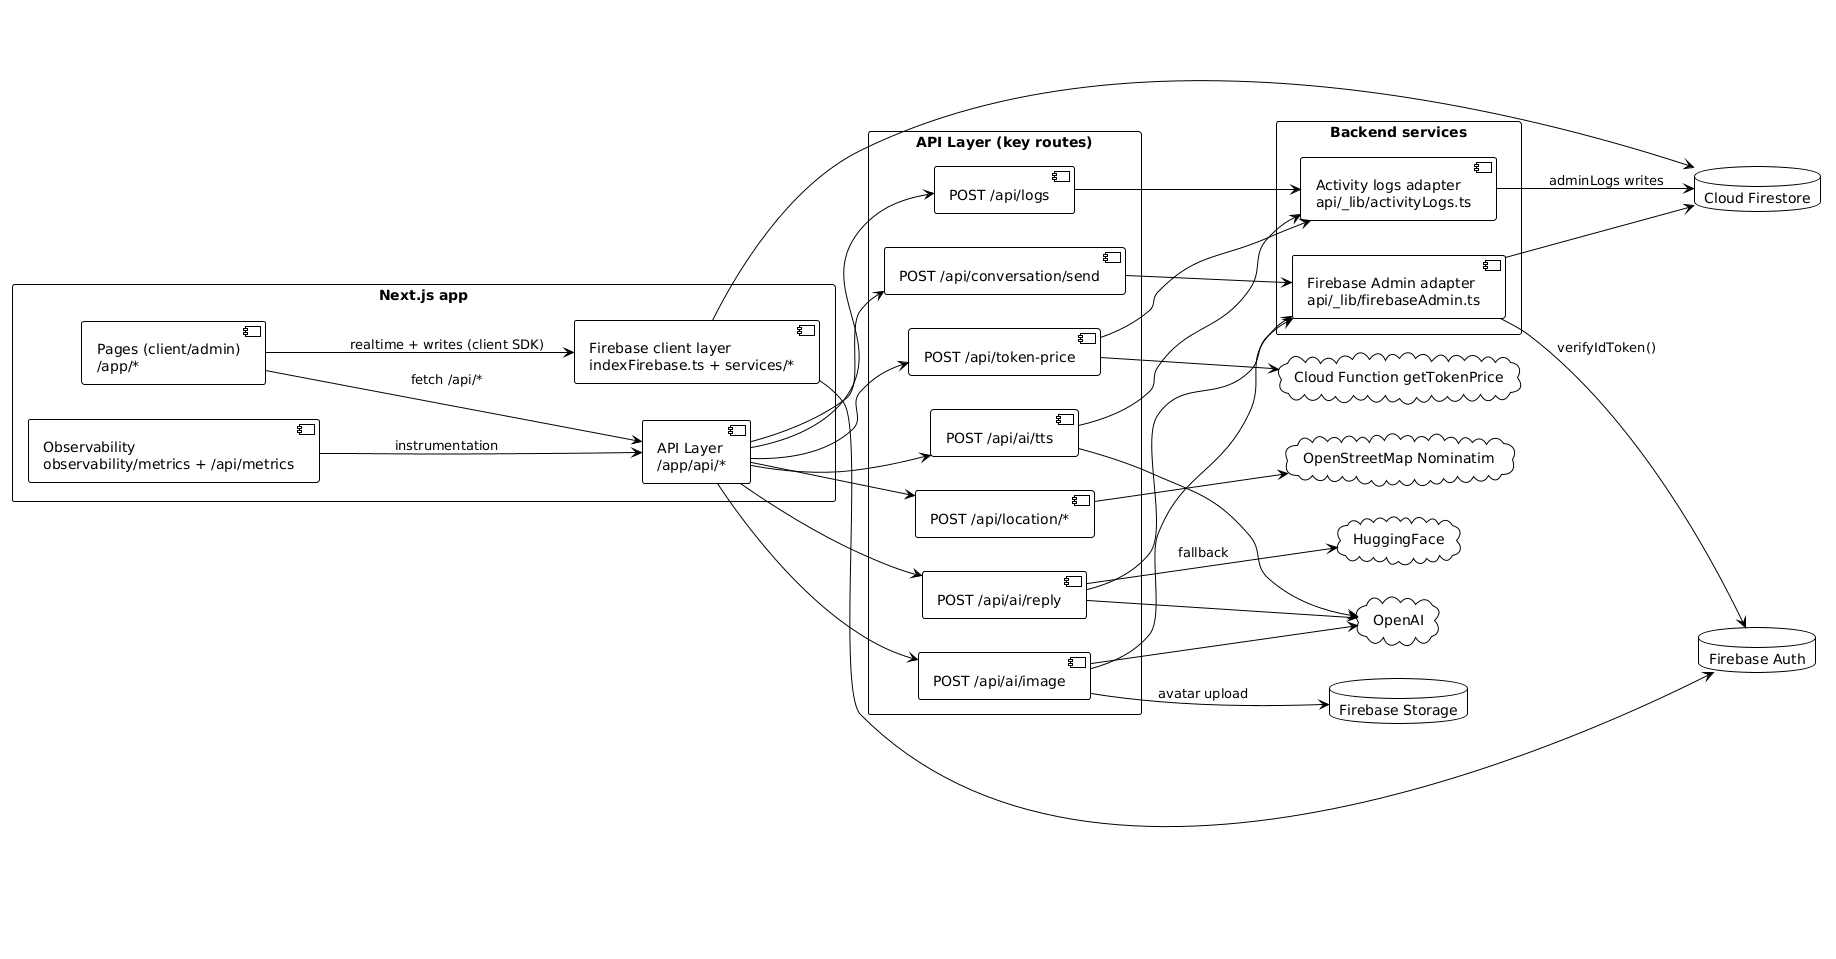

The diagram above was rendered by PlantUML. Its source (embedded in the PNG):
@startuml
!theme plain

left to right direction
skinparam shadowing false
skinparam packageStyle rectangle
skinparam defaultFontName Arial

package "Next.js app" {
  component "Pages (client/admin)\n/app/*" as Pages
  component "Firebase client layer\nindexFirebase.ts + services/*" as FirebaseLayer
  component "API Layer\n/app/api/*" as ApiLayer
  component "Observability\nobservability/metrics + /api/metrics" as Metrics
}

package "API Layer (key routes)" {
  component "POST /api/conversation/send" as ApiSend
  component "POST /api/ai/reply" as ApiReply
  component "POST /api/ai/image" as ApiImage
  component "POST /api/ai/tts" as ApiTts
  component "POST /api/token-price" as ApiToken
  component "POST /api/location/*" as ApiLocation
  component "POST /api/logs" as ApiLogs
}

package "Backend services" {
  component "Firebase Admin adapter\napi/_lib/firebaseAdmin.ts" as AdminAdapter
  component "Activity logs adapter\napi/_lib/activityLogs.ts" as ActivityLogs
}

database "Cloud Firestore" as Firestore
database "Firebase Auth" as FirebaseAuth
database "Firebase Storage" as Storage
cloud "OpenAI" as OpenAI
cloud "HuggingFace" as HF
cloud "Cloud Function getTokenPrice" as CF
cloud "OpenStreetMap Nominatim" as OSM

Pages --> FirebaseLayer : realtime + writes (client SDK)
Pages --> ApiLayer : fetch /api/*

ApiLayer --> ApiSend
ApiLayer --> ApiReply
ApiLayer --> ApiImage
ApiLayer --> ApiTts
ApiLayer --> ApiToken
ApiLayer --> ApiLocation
ApiLayer --> ApiLogs

ApiSend --> AdminAdapter
ApiReply --> AdminAdapter
ApiImage --> AdminAdapter
ApiLogs --> ActivityLogs
ApiToken --> ActivityLogs
ApiTts --> ActivityLogs

AdminAdapter --> FirebaseAuth : verifyIdToken()
AdminAdapter --> Firestore
ActivityLogs --> Firestore : adminLogs writes

FirebaseLayer --> Firestore
FirebaseLayer --> FirebaseAuth

ApiImage --> Storage : avatar upload
ApiReply --> OpenAI
ApiReply --> HF : fallback
ApiImage --> OpenAI
ApiTts --> OpenAI
ApiToken --> CF
ApiLocation --> OSM

Metrics --> ApiLayer : instrumentation
@enduml